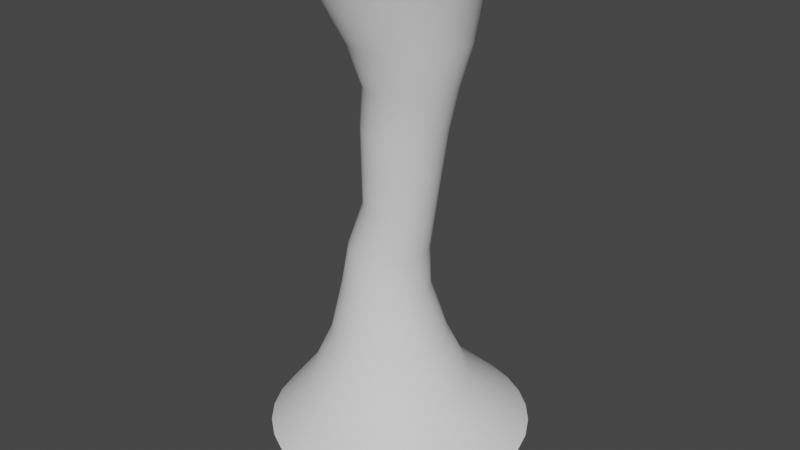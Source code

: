 # Source: tornado.blend  (saved by Blender 2.92.15; exported with 4.5.12 LTS)
import bpy
from mathutils import Matrix  # noqa: F401  (used for matrix-valued properties, if any)

bpy.ops.wm.read_factory_settings(use_empty=True)
scene = bpy.context.scene
scene.name = 'Scene'

# ---- collections
col_collection = bpy.data.collections.new('Collection'); scene.collection.children.link(col_collection)

# ---- world
world_world = bpy.data.worlds.new('World'); scene.world = world_world
world_world.use_nodes = True; world_world.node_tree.nodes.clear()
_N = world_world.node_tree.nodes; _L = world_world.node_tree.links
n0 = _N.new('ShaderNodeOutputWorld'); n0.name = 'World Output'; n0.location = (300, 300)
n1 = _N.new('ShaderNodeBackground'); n1.name = 'Background'; n1.location = (10, 300)
n1.inputs[0].default_value = (0.05088, 0.05088, 0.05088, 1.0)
_L.new(n1.outputs[0], n0.inputs[0])
n0.is_active_output = True
world_world.color = (0.05088, 0.05088, 0.05088)
world_world.use_sun_shadow = False
world_world.sun_shadow_jitter_overblur = 0.0

# ---- meshes
me_cylinder = bpy.data.meshes.new('Cylinder')
me_cylinder.from_pydata([(-0.2, 1.71, -1.089), (-0.2, 1.71, 1.089), (0.1183, 1.677, -1.089), (0.1183, 1.677, 1.089), (0.4244, 1.58, -1.089), (0.4244, 1.58, 1.089), (0.7065, 1.422, -1.089), (0.7065, 1.422, 1.089), (0.9537, 1.209, -1.089), (0.9537, 1.209, 1.089), (1.157, 0.9502, -1.089), (1.157, 0.9502, 1.089), (1.307, 0.6545, -1.089), (1.307, 0.6545, 1.089), (1.4, 0.3337, -1.089), (1.4, 0.3337, 1.089), (1.432, -7.692e-08, -1.089), (1.432, -7.692e-08, 1.089), (1.4, -0.3337, -1.089), (1.4, -0.3337, 1.089), (1.307, -0.6545, -1.089), (1.307, -0.6545, 1.089), (1.157, -0.9502, -1.089), (1.157, -0.9502, 1.089), (0.9537, -1.209, -1.089), (0.9537, -1.209, 1.089), (0.7065, -1.422, -1.089), (0.7065, -1.422, 1.089), (0.4244, -1.58, -1.089), (0.4244, -1.58, 1.089), (0.1183, -1.677, -1.089), (0.1183, -1.677, 1.089), (-0.2, -1.71, -1.089), (-0.2, -1.71, 1.089), (-0.5183, -1.677, -1.089), (-0.5183, -1.677, 1.089), (-0.8244, -1.58, -1.089), (-0.8244, -1.58, 1.089), (-1.106, -1.422, -1.089), (-1.106, -1.422, 1.089), (-1.354, -1.209, -1.089), (-1.354, -1.209, 1.089), (-1.557, -0.9502, -1.089), (-1.557, -0.9502, 1.089), (-1.707, -0.6545, -1.089), (-1.707, -0.6545, 1.089), (-1.8, -0.3337, -1.089), (-1.8, -0.3337, 1.089), (-1.832, 1.445e-06, -1.089), (-1.832, 1.445e-06, 1.089), (-1.8, 0.3337, -1.089), (-1.8, 0.3337, 1.089), (-1.707, 0.6545, -1.089), (-1.707, 0.6545, 1.089), (-1.557, 0.9502, -1.089), (-1.557, 0.9502, 1.089), (-1.354, 1.209, -1.089), (-1.354, 1.209, 1.089), (-1.106, 1.422, -1.089), (-1.106, 1.422, 1.089), (-0.8244, 1.58, -1.089), (-0.8244, 1.58, 1.089), (-0.5183, 1.677, -1.089), (-0.5183, 1.677, 1.089), (-2.215e-07, 2.865, 0.0), (0.559, 2.81, 0.0), (1.097, 2.647, 0.0), (1.592, 2.383, 0.0), (2.026, 2.026, 0.0), (2.383, 1.592, 0.0), (2.647, 1.097, 0.0), (2.81, 0.559, 0.0), (2.865, -3.153e-07, 0.0), (2.81, -0.559, 0.0), (2.647, -1.097, 0.0), (2.383, -1.592, 0.0), (2.026, -2.026, 0.0), (1.592, -2.383, 0.0), (1.097, -2.647, 0.0), (0.559, -2.81, 0.0), (-1.155e-06, -2.865, 0.0), (-0.559, -2.81, 0.0), (-1.097, -2.647, 0.0), (-1.592, -2.383, 0.0), (-2.026, -2.026, 0.0), (-2.383, -1.592, 0.0), (-2.647, -1.097, 0.0), (-2.81, -0.559, 0.0), (-2.865, 2.235e-06, 0.0), (-2.81, 0.559, 0.0), (-2.647, 1.097, 0.0), (-2.383, 1.592, 0.0), (-2.026, 2.026, 0.0), (-1.592, 2.383, 0.0), (-1.097, 2.647, 0.0), (-0.559, 2.81, 0.0), (-0.1, 2.357, 0.5445), (0.352, 2.312, 0.5445), (0.7866, 2.178, 0.5445), (1.187, 1.96, 0.5445), (1.538, 1.667, 0.5445), (1.826, 1.31, 0.5445), (2.04, 0.9021, 0.5445), (2.172, 0.4599, 0.5445), (2.217, -2.118e-07, 0.5445), (2.172, -0.4599, 0.5445), (2.04, -0.9021, 0.5445), (1.826, -1.31, 0.5445), (1.538, -1.667, 0.5445), (1.187, -1.96, 0.5445), (0.7866, -2.178, 0.5445), (0.352, -2.312, 0.5445), (-0.1, -2.357, 0.5445), (-0.552, -2.312, 0.5445), (-0.9866, -2.178, 0.5445), (-1.387, -1.96, 0.5445), (-1.738, -1.667, 0.5445), (-2.026, -1.31, 0.5445), (-2.24, -0.9021, 0.5445), (-2.372, -0.4599, 0.5445), (-2.417, 1.886e-06, 0.5445), (-2.372, 0.4599, 0.5445), (-2.24, 0.9021, 0.5445), (-2.026, 1.31, 0.5445), (-1.738, 1.667, 0.5445), (-1.387, 1.96, 0.5445), (-0.9866, 2.178, 0.5445), (-0.552, 2.312, 0.5445), (0.4098, 2.608, -0.5445), (0.9, 2.456, -0.5445), (1.352, 2.211, -0.5445), (1.748, 1.88, -0.5445), (2.073, 1.477, -0.5445), (2.314, 1.017, -0.5445), (2.463, 0.5187, -0.5445), (2.513, -2.653e-07, -0.5445), (2.463, -0.5187, -0.5445), (2.314, -1.017, -0.5445), (2.073, -1.477, -0.5445), (1.748, -1.88, -0.5445), (1.352, -2.211, -0.5445), (0.9, -2.456, -0.5445), (0.4098, -2.608, -0.5445), (-0.1, -2.659, -0.5445), (-0.6098, -2.608, -0.5445), (-1.1, -2.456, -0.5445), (-1.552, -2.211, -0.5445), (-1.948, -1.88, -0.5445), (-2.273, -1.477, -0.5445), (-2.514, -1.017, -0.5445), (-2.663, -0.5187, -0.5445), (-2.713, 2.101e-06, -0.5445), (-2.663, 0.5187, -0.5445), (-2.514, 1.017, -0.5445), (-2.273, 1.477, -0.5445), (-1.948, 1.88, -0.5445), (-1.552, 2.211, -0.5445), (-1.1, 2.456, -0.5445), (-0.6098, 2.608, -0.5445), (-0.1, 2.659, -0.5445)], [], [(96, 1, 3, 97), (97, 3, 5, 98), (98, 5, 7, 99), (99, 7, 9, 100), (100, 9, 11, 101), (101, 11, 13, 102), (102, 13, 15, 103), (103, 15, 17, 104), (104, 17, 19, 105), (105, 19, 21, 106), (106, 21, 23, 107), (107, 23, 25, 108), (108, 25, 27, 109), (109, 27, 29, 110), (110, 29, 31, 111), (111, 31, 33, 112), (112, 33, 35, 113), (113, 35, 37, 114), (114, 37, 39, 115), (115, 39, 41, 116), (116, 41, 43, 117), (117, 43, 45, 118), (118, 45, 47, 119), (119, 47, 49, 120), (120, 49, 51, 121), (121, 51, 53, 122), (122, 53, 55, 123), (123, 55, 57, 124), (124, 57, 59, 125), (125, 59, 61, 126), (126, 61, 63, 127), (127, 63, 1, 96), (158, 95, 64, 159), (157, 94, 95, 158), (156, 93, 94, 157), (155, 92, 93, 156), (154, 91, 92, 155), (153, 90, 91, 154), (152, 89, 90, 153), (151, 88, 89, 152), (150, 87, 88, 151), (149, 86, 87, 150), (148, 85, 86, 149), (147, 84, 85, 148), (146, 83, 84, 147), (145, 82, 83, 146), (144, 81, 82, 145), (143, 80, 81, 144), (142, 79, 80, 143), (141, 78, 79, 142), (140, 77, 78, 141), (139, 76, 77, 140), (138, 75, 76, 139), (137, 74, 75, 138), (136, 73, 74, 137), (135, 72, 73, 136), (134, 71, 72, 135), (133, 70, 71, 134), (132, 69, 70, 133), (131, 68, 69, 132), (130, 67, 68, 131), (129, 66, 67, 130), (128, 65, 66, 129), (159, 64, 65, 128), (95, 127, 96, 64), (94, 126, 127, 95), (93, 125, 126, 94), (92, 124, 125, 93), (91, 123, 124, 92), (90, 122, 123, 91), (89, 121, 122, 90), (88, 120, 121, 89), (87, 119, 120, 88), (86, 118, 119, 87), (85, 117, 118, 86), (84, 116, 117, 85), (83, 115, 116, 84), (82, 114, 115, 83), (81, 113, 114, 82), (80, 112, 113, 81), (79, 111, 112, 80), (78, 110, 111, 79), (77, 109, 110, 78), (76, 108, 109, 77), (75, 107, 108, 76), (74, 106, 107, 75), (73, 105, 106, 74), (72, 104, 105, 73), (71, 103, 104, 72), (70, 102, 103, 71), (69, 101, 102, 70), (68, 100, 101, 69), (67, 99, 100, 68), (66, 98, 99, 67), (65, 97, 98, 66), (64, 96, 97, 65), (0, 159, 128, 2), (2, 128, 129, 4), (4, 129, 130, 6), (6, 130, 131, 8), (8, 131, 132, 10), (10, 132, 133, 12), (12, 133, 134, 14), (14, 134, 135, 16), (16, 135, 136, 18), (18, 136, 137, 20), (20, 137, 138, 22), (22, 138, 139, 24), (24, 139, 140, 26), (26, 140, 141, 28), (28, 141, 142, 30), (30, 142, 143, 32), (32, 143, 144, 34), (34, 144, 145, 36), (36, 145, 146, 38), (38, 146, 147, 40), (40, 147, 148, 42), (42, 148, 149, 44), (44, 149, 150, 46), (46, 150, 151, 48), (48, 151, 152, 50), (50, 152, 153, 52), (52, 153, 154, 54), (54, 154, 155, 56), (56, 155, 156, 58), (58, 156, 157, 60), (60, 157, 158, 62), (62, 158, 159, 0)])
me_cylinder.polygons.foreach_set('use_smooth', [True] * 128)
_uv = me_cylinder.uv_layers.new(name='UVMap')
_uv.uv.foreach_set('vector', [1.0, 0.75, 1.0, 1.0, 0.9688, 1.0, 0.9688, 0.75, 0.9688, 0.75, 0.9688, 1.0, 0.9375, 1.0, 0.9375, 0.75, 0.9375, 0.75, 0.9375, 1.0, 0.9062, 1.0, 0.9062, 0.75, 0.9062, 0.75, 0.9062, 1.0, 0.875, 1.0, 0.875, 0.75, 0.875, 0.75, 0.875, 1.0, 0.8438, 1.0, 0.8438, 0.75, 0.8438, 0.75, 0.8438, 1.0, 0.8125, 1.0, 0.8125, 0.75, 0.8125, 0.75, 0.8125, 1.0, 0.7812, 1.0, 0.7812, 0.75, 0.7812, 0.75, 0.7812, 1.0, 0.75, 1.0, 0.75, 0.75, 0.75, 0.75, 0.75, 1.0, 0.7188, 1.0, 0.7188, 0.75, 0.7188, 0.75, 0.7188, 1.0, 0.6875, 1.0, 0.6875, 0.75, 0.6875, 0.75, 0.6875, 1.0, 0.6562, 1.0, 0.6562, 0.75, 0.6562, 0.75, 0.6562, 1.0, 0.625, 1.0, 0.625, 0.75, 0.625, 0.75, 0.625, 1.0, 0.5938, 1.0, 0.5938, 0.75, 0.5938, 0.75, 0.5938, 1.0, 0.5625, 1.0, 0.5625, 0.75, 0.5625, 0.75, 0.5625, 1.0, 0.5312, 1.0, 0.5312, 0.75, 0.5312, 0.75, 0.5312, 1.0, 0.5, 1.0, 0.5, 0.75, 0.5, 0.75, 0.5, 1.0, 0.4688, 1.0, 0.4688, 0.75, 0.4688, 0.75, 0.4688, 1.0, 0.4375, 1.0, 0.4375, 0.75, 0.4375, 0.75, 0.4375, 1.0, 0.4062, 1.0, 0.4062, 0.75, 0.4062, 0.75, 0.4062, 1.0, 0.375, 1.0, 0.375, 0.75, 0.375, 0.75, 0.375, 1.0, 0.3438, 1.0, 0.3438, 0.75, 0.3438, 0.75, 0.3438, 1.0, 0.3125, 1.0, 0.3125, 0.75, 0.3125, 0.75, 0.3125, 1.0, 0.2812, 1.0, 0.2812, 0.75, 0.2812, 0.75, 0.2812, 1.0, 0.25, 1.0, 0.25, 0.75, 0.25, 0.75, 0.25, 1.0, 0.2188, 1.0, 0.2188, 0.75, 0.2188, 0.75, 0.2188, 1.0, 0.1875, 1.0, 0.1875, 0.75, 0.1875, 0.75, 0.1875, 1.0, 0.1562, 1.0, 0.1562, 0.75, 0.1562, 0.75, 0.1562, 1.0, 0.125, 1.0, 0.125, 0.75, 0.125, 0.75, 0.125, 1.0, 0.09375, 1.0, 0.09375, 0.75, 0.09375, 0.75, 0.09375, 1.0, 0.0625, 1.0, 0.0625, 0.75, 0.0625, 0.75, 0.0625, 1.0, 0.03125, 1.0, 0.03125, 0.75, 0.03125, 0.75, 0.03125, 1.0, 0.0, 1.0, 0.0, 0.75, 0.03125, 0.25, 0.03125, 0.5, 0.0, 0.5, 0.0, 0.25, 0.0625, 0.25, 0.0625, 0.5, 0.03125, 0.5, 0.03125, 0.25, 0.09375, 0.25, 0.09375, 0.5, 0.0625, 0.5, 0.0625, 0.25, 0.125, 0.25, 0.125, 0.5, 0.09375, 0.5, 0.09375, 0.25, 0.1562, 0.25, 0.1562, 0.5, 0.125, 0.5, 0.125, 0.25, 0.1875, 0.25, 0.1875, 0.5, 0.1562, 0.5, 0.1562, 0.25, 0.2188, 0.25, 0.2188, 0.5, 0.1875, 0.5, 0.1875, 0.25, 0.25, 0.25, 0.25, 0.5, 0.2188, 0.5, 0.2188, 0.25, 0.2812, 0.25, 0.2812, 0.5, 0.25, 0.5, 0.25, 0.25, 0.3125, 0.25, 0.3125, 0.5, 0.2812, 0.5, 0.2812, 0.25, 0.3438, 0.25, 0.3438, 0.5, 0.3125, 0.5, 0.3125, 0.25, 0.375, 0.25, 0.375, 0.5, 0.3438, 0.5, 0.3438, 0.25, 0.4062, 0.25, 0.4062, 0.5, 0.375, 0.5, 0.375, 0.25, 0.4375, 0.25, 0.4375, 0.5, 0.4062, 0.5, 0.4062, 0.25, 0.4688, 0.25, 0.4688, 0.5, 0.4375, 0.5, 0.4375, 0.25, 0.5, 0.25, 0.5, 0.5, 0.4688, 0.5, 0.4688, 0.25, 0.5312, 0.25, 0.5312, 0.5, 0.5, 0.5, 0.5, 0.25, 0.5625, 0.25, 0.5625, 0.5, 0.5312, 0.5, 0.5312, 0.25, 0.5938, 0.25, 0.5938, 0.5, 0.5625, 0.5, 0.5625, 0.25, 0.625, 0.25, 0.625, 0.5, 0.5938, 0.5, 0.5938, 0.25, 0.6562, 0.25, 0.6562, 0.5, 0.625, 0.5, 0.625, 0.25, 0.6875, 0.25, 0.6875, 0.5, 0.6562, 0.5, 0.6562, 0.25, 0.7188, 0.25, 0.7188, 0.5, 0.6875, 0.5, 0.6875, 0.25, 0.75, 0.25, 0.75, 0.5, 0.7188, 0.5, 0.7188, 0.25, 0.7812, 0.25, 0.7812, 0.5, 0.75, 0.5, 0.75, 0.25, 0.8125, 0.25, 0.8125, 0.5, 0.7812, 0.5, 0.7812, 0.25, 0.8438, 0.25, 0.8438, 0.5, 0.8125, 0.5, 0.8125, 0.25, 0.875, 0.25, 0.875, 0.5, 0.8438, 0.5, 0.8438, 0.25, 0.9062, 0.25, 0.9062, 0.5, 0.875, 0.5, 0.875, 0.25, 0.9375, 0.25, 0.9375, 0.5, 0.9062, 0.5, 0.9062, 0.25, 0.9688, 0.25, 0.9688, 0.5, 0.9375, 0.5, 0.9375, 0.25, 1.0, 0.25, 1.0, 0.5, 0.9688, 0.5, 0.9688, 0.25, 0.03125, 0.5, 0.03125, 0.75, 0.0, 0.75, 0.0, 0.5, 0.0625, 0.5, 0.0625, 0.75, 0.03125, 0.75, 0.03125, 0.5, 0.09375, 0.5, 0.09375, 0.75, 0.0625, 0.75, 0.0625, 0.5, 0.125, 0.5, 0.125, 0.75, 0.09375, 0.75, 0.09375, 0.5, 0.1562, 0.5, 0.1562, 0.75, 0.125, 0.75, 0.125, 0.5, 0.1875, 0.5, 0.1875, 0.75, 0.1562, 0.75, 0.1562, 0.5, 0.2188, 0.5, 0.2188, 0.75, 0.1875, 0.75, 0.1875, 0.5, 0.25, 0.5, 0.25, 0.75, 0.2188, 0.75, 0.2188, 0.5, 0.2812, 0.5, 0.2812, 0.75, 0.25, 0.75, 0.25, 0.5, 0.3125, 0.5, 0.3125, 0.75, 0.2812, 0.75, 0.2812, 0.5, 0.3438, 0.5, 0.3438, 0.75, 0.3125, 0.75, 0.3125, 0.5, 0.375, 0.5, 0.375, 0.75, 0.3438, 0.75, 0.3438, 0.5, 0.4062, 0.5, 0.4062, 0.75, 0.375, 0.75, 0.375, 0.5, 0.4375, 0.5, 0.4375, 0.75, 0.4062, 0.75, 0.4062, 0.5, 0.4688, 0.5, 0.4688, 0.75, 0.4375, 0.75, 0.4375, 0.5, 0.5, 0.5, 0.5, 0.75, 0.4688, 0.75, 0.4688, 0.5, 0.5312, 0.5, 0.5312, 0.75, 0.5, 0.75, 0.5, 0.5, 0.5625, 0.5, 0.5625, 0.75, 0.5312, 0.75, 0.5312, 0.5, 0.5938, 0.5, 0.5938, 0.75, 0.5625, 0.75, 0.5625, 0.5, 0.625, 0.5, 0.625, 0.75, 0.5938, 0.75, 0.5938, 0.5, 0.6562, 0.5, 0.6562, 0.75, 0.625, 0.75, 0.625, 0.5, 0.6875, 0.5, 0.6875, 0.75, 0.6562, 0.75, 0.6562, 0.5, 0.7188, 0.5, 0.7188, 0.75, 0.6875, 0.75, 0.6875, 0.5, 0.75, 0.5, 0.75, 0.75, 0.7188, 0.75, 0.7188, 0.5, 0.7812, 0.5, 0.7812, 0.75, 0.75, 0.75, 0.75, 0.5, 0.8125, 0.5, 0.8125, 0.75, 0.7812, 0.75, 0.7812, 0.5, 0.8438, 0.5, 0.8438, 0.75, 0.8125, 0.75, 0.8125, 0.5, 0.875, 0.5, 0.875, 0.75, 0.8438, 0.75, 0.8438, 0.5, 0.9062, 0.5, 0.9062, 0.75, 0.875, 0.75, 0.875, 0.5, 0.9375, 0.5, 0.9375, 0.75, 0.9062, 0.75, 0.9062, 0.5, 0.9688, 0.5, 0.9688, 0.75, 0.9375, 0.75, 0.9375, 0.5, 1.0, 0.5, 1.0, 0.75, 0.9688, 0.75, 0.9688, 0.5, 1.0, 0.0, 1.0, 0.25, 0.9688, 0.25, 0.9688, 0.0, 0.9688, 0.0, 0.9688, 0.25, 0.9375, 0.25, 0.9375, 0.0, 0.9375, 0.0, 0.9375, 0.25, 0.9062, 0.25, 0.9062, 0.0, 0.9062, 0.0, 0.9062, 0.25, 0.875, 0.25, 0.875, 0.0, 0.875, 0.0, 0.875, 0.25, 0.8438, 0.25, 0.8438, 0.0, 0.8438, 0.0, 0.8438, 0.25, 0.8125, 0.25, 0.8125, 0.0, 0.8125, 0.0, 0.8125, 0.25, 0.7812, 0.25, 0.7812, 0.0, 0.7812, 0.0, 0.7812, 0.25, 0.75, 0.25, 0.75, 0.0, 0.75, 0.0, 0.75, 0.25, 0.7188, 0.25, 0.7188, 0.0, 0.7188, 0.0, 0.7188, 0.25, 0.6875, 0.25, 0.6875, 0.0, 0.6875, 0.0, 0.6875, 0.25, 0.6562, 0.25, 0.6562, 0.0, 0.6562, 0.0, 0.6562, 0.25, 0.625, 0.25, 0.625, 0.0, 0.625, 0.0, 0.625, 0.25, 0.5938, 0.25, 0.5938, 0.0, 0.5938, 0.0, 0.5938, 0.25, 0.5625, 0.25, 0.5625, 0.0, 0.5625, 0.0, 0.5625, 0.25, 0.5312, 0.25, 0.5312, 0.0, 0.5312, 0.0, 0.5312, 0.25, 0.5, 0.25, 0.5, 0.0, 0.5, 0.0, 0.5, 0.25, 0.4688, 0.25, 0.4688, 0.0, 0.4688, 0.0, 0.4688, 0.25, 0.4375, 0.25, 0.4375, 0.0, 0.4375, 0.0, 0.4375, 0.25, 0.4062, 0.25, 0.4062, 0.0, 0.4062, 0.0, 0.4062, 0.25, 0.375, 0.25, 0.375, 0.0, 0.375, 0.0, 0.375, 0.25, 0.3438, 0.25, 0.3438, 0.0, 0.3438, 0.0, 0.3438, 0.25, 0.3125, 0.25, 0.3125, 0.0, 0.3125, 0.0, 0.3125, 0.25, 0.2812, 0.25, 0.2812, 0.0, 0.2812, 0.0, 0.2812, 0.25, 0.25, 0.25, 0.25, 0.0, 0.25, 0.0, 0.25, 0.25, 0.2188, 0.25, 0.2188, 0.0, 0.2188, 0.0, 0.2188, 0.25, 0.1875, 0.25, 0.1875, 0.0, 0.1875, 0.0, 0.1875, 0.25, 0.1562, 0.25, 0.1562, 0.0, 0.1562, 0.0, 0.1562, 0.25, 0.125, 0.25, 0.125, 0.0, 0.125, 0.0, 0.125, 0.25, 0.09375, 0.25, 0.09375, 0.0, 0.09375, 0.0, 0.09375, 0.25, 0.0625, 0.25, 0.0625, 0.0, 0.0625, 0.0, 0.0625, 0.25, 0.03125, 0.25, 0.03125, 0.0, 0.03125, 0.0, 0.03125, 0.25, 0.0, 0.25, 0.0, 0.0])
me_cylinder.use_remesh_fix_poles = True
me_cylinder.use_remesh_preserve_attributes = False
me_cylinder.use_mirror_vertex_groups = False
me_cylinder.update()
me_tornadoring02 = bpy.data.meshes.new('TornadoRing02')
me_tornadoring02.from_pydata([(-2.388e-07, 3.011, 0.0), (-1.154e-07, 1.971, 11.0), (0.5874, 2.953, 0.0), (0.3846, 1.934, 11.0), (1.152, 2.782, 0.0), (0.7545, 1.821, 11.0), (1.673, 2.503, 0.0), (1.095, 1.639, 11.0), (2.129, 2.129, 0.0), (1.394, 1.394, 11.0), (2.503, 1.673, 0.0), (1.639, 1.095, 11.0), (2.782, 1.152, 0.0), (1.821, 0.7545, 11.0), (2.953, 0.5874, 0.0), (1.934, 0.3846, 11.0), (3.011, -3.457e-07, 0.0), (1.971, -1.28e-07, 11.0), (2.953, -0.5874, 0.0), (1.934, -0.3846, 11.0), (2.782, -1.152, 0.0), (1.821, -0.7545, 11.0), (2.503, -1.673, 0.0), (1.639, -1.095, 11.0), (2.129, -2.129, 0.0), (1.394, -1.394, 11.0), (1.673, -2.503, 0.0), (1.095, -1.639, 11.0), (1.152, -2.782, 0.0), (0.7545, -1.821, 11.0), (0.5874, -2.953, 0.0), (0.3846, -1.934, 11.0), (-1.22e-06, -3.011, 0.0), (-7.577e-07, -1.971, 11.0), (-0.5874, -2.953, 0.0), (-0.3846, -1.934, 11.0), (-1.152, -2.782, 0.0), (-0.7545, -1.821, 11.0), (-1.673, -2.503, 0.0), (-1.095, -1.639, 11.0), (-2.129, -2.129, 0.0), (-1.394, -1.394, 11.0), (-2.503, -1.673, 0.0), (-1.639, -1.095, 11.0), (-2.782, -1.152, 0.0), (-1.821, -0.7545, 11.0), (-2.953, -0.5874, 0.0), (-1.934, -0.3846, 11.0), (-3.011, 2.334e-06, 0.0), (-1.971, 1.627e-06, 11.0), (-2.953, 0.5874, 0.0), (-1.934, 0.3846, 11.0), (-2.782, 1.152, 0.0), (-1.821, 0.7545, 11.0), (-2.503, 1.673, 0.0), (-1.639, 1.095, 11.0), (-2.129, 2.129, 0.0), (-1.394, 1.394, 11.0), (-1.673, 2.503, 0.0), (-1.095, 1.639, 11.0), (-1.152, 2.782, 0.0), (-0.7545, 1.821, 11.0), (-0.5874, 2.953, 0.0), (-0.3846, 1.934, 11.0), (-0.397, 1.0, 3.413), (2.42e-08, 0.7962, 5.5), (0.2902, 1.0, 8.25), (0.4853, 0.9808, 8.25), (0.1553, 0.7809, 5.5), (-0.2019, 0.9808, 3.413), (0.6729, 0.9239, 8.25), (0.3047, 0.7356, 5.5), (-0.01432, 0.9239, 3.413), (0.8458, 0.8315, 8.25), (0.4423, 0.662, 5.5), (0.1586, 0.8315, 3.413), (0.9973, 0.7071, 8.25), (0.563, 0.563, 5.5), (0.3101, 0.7071, 3.413), (1.122, 0.5556, 8.25), (0.662, 0.4423, 5.5), (0.4345, 0.5556, 3.413), (1.214, 0.3827, 8.25), (0.7356, 0.3047, 5.5), (0.5269, 0.3827, 3.413), (1.271, 0.1951, 8.25), (0.7809, 0.1553, 5.5), (0.5838, 0.1951, 3.413), (1.29, 7.55e-08, 8.25), (0.7962, 1.182e-07, 5.5), (0.603, 7.55e-08, 3.413), (1.271, -0.1951, 8.25), (0.7809, -0.1553, 5.5), (0.5838, -0.1951, 3.413), (1.214, -0.3827, 8.25), (0.7356, -0.3047, 5.5), (0.5269, -0.3827, 3.413), (1.122, -0.5556, 8.25), (0.662, -0.4423, 5.5), (0.4345, -0.5556, 3.413), (0.9973, -0.7071, 8.25), (0.563, -0.563, 5.5), (0.3101, -0.7071, 3.413), (0.8458, -0.8315, 8.25), (0.4423, -0.662, 5.5), (0.1586, -0.8315, 3.413), (0.6729, -0.9239, 8.25), (0.3047, -0.7356, 5.5), (-0.01432, -0.9239, 3.413), (0.4853, -0.9808, 8.25), (0.1553, -0.7809, 5.5), (-0.2019, -0.9808, 3.413), (0.2902, -1.0, 8.25), (-2.352e-07, -0.7962, 5.5), (-0.397, -1.0, 3.413), (0.09515, -0.9808, 8.25), (-0.1553, -0.7809, 5.5), (-0.5921, -0.9808, 3.413), (-0.09245, -0.9239, 8.25), (-0.3047, -0.7356, 5.5), (-0.7797, -0.9239, 3.413), (-0.2653, -0.8315, 8.25), (-0.4423, -0.662, 5.5), (-0.9526, -0.8315, 3.413), (-0.4169, -0.7071, 8.25), (-0.563, -0.563, 5.5), (-1.104, -0.7071, 3.413), (-0.5412, -0.5556, 8.25), (-0.662, -0.4423, 5.5), (-1.228, -0.5556, 3.413), (-0.6336, -0.3827, 8.25), (-0.7356, -0.3047, 5.5), (-1.321, -0.3827, 3.413), (-0.6905, -0.1951, 8.25), (-0.7809, -0.1553, 5.5), (-1.378, -0.1951, 3.413), (-0.7098, 9.656e-07, 8.25), (-0.7962, 8.269e-07, 5.5), (-1.397, 9.656e-07, 3.413), (-0.6905, 0.1951, 8.25), (-0.7809, 0.1553, 5.5), (-1.378, 0.1951, 3.413), (-0.6336, 0.3827, 8.25), (-0.7356, 0.3047, 5.5), (-1.321, 0.3827, 3.413), (-0.5412, 0.5556, 8.25), (-0.662, 0.4423, 5.5), (-1.228, 0.5556, 3.413), (-0.4169, 0.7071, 8.25), (-0.563, 0.563, 5.5), (-1.104, 0.7071, 3.413), (-0.2653, 0.8315, 8.25), (-0.4423, 0.662, 5.5), (-0.9526, 0.8315, 3.413), (-0.09244, 0.9239, 8.25), (-0.3047, 0.7356, 5.5), (-0.7797, 0.9239, 3.413), (0.09515, 0.9808, 8.25), (-0.1553, 0.7809, 5.5), (-0.5921, 0.9808, 3.413), (0.06303, 1.776, 1.188), (0.4027, 1.673, 1.188), (0.7158, 1.506, 1.188), (0.9902, 1.28, 1.188), (1.215, 1.006, 1.188), (1.383, 0.693, 1.188), (1.486, 0.3533, 1.188), (1.521, -8.196e-08, 1.188), (1.486, -0.3533, 1.188), (1.383, -0.693, 1.188), (1.215, -1.006, 1.188), (0.9902, -1.28, 1.188), (0.7158, -1.506, 1.188), (0.4027, -1.673, 1.188), (0.06303, -1.776, 1.188), (-0.2902, -1.811, 1.188), (-0.6435, -1.776, 1.188), (-0.9832, -1.673, 1.188), (-1.296, -1.506, 1.188), (-1.571, -1.28, 1.188), (-1.796, -1.006, 1.188), (-1.963, -0.693, 1.188), (-2.066, -0.3533, 1.188), (-2.101, 1.53e-06, 1.188), (-2.066, 0.3533, 1.188), (-1.963, 0.693, 1.188), (-1.796, 1.006, 1.188), (-1.571, 1.28, 1.188), (-1.296, 1.506, 1.188), (-0.9832, 1.673, 1.188), (-0.6435, 1.776, 1.188), (-0.2902, 1.811, 1.188), (-0.311, 1.33, 2.213), (-0.05144, 1.305, 2.213), (0.1981, 1.229, 2.213), (0.4281, 1.106, 2.213), (0.6297, 0.9407, 2.213), (0.7951, 0.7391, 2.213), (0.9181, 0.5091, 2.213), (0.9938, 0.2595, 2.213), (1.019, 1.923e-08, 2.213), (0.9938, -0.2595, 2.213), (0.9181, -0.5091, 2.213), (0.7951, -0.7391, 2.213), (0.6297, -0.9407, 2.213), (0.4281, -1.106, 2.213), (0.1981, -1.229, 2.213), (-0.05144, -1.305, 2.213), (-0.311, -1.33, 2.213), (-0.5705, -1.305, 2.213), (-0.82, -1.229, 2.213), (-1.05, -1.106, 2.213), (-1.252, -0.9407, 2.213), (-1.417, -0.7391, 2.213), (-1.54, -0.5091, 2.213), (-1.616, -0.2595, 2.213), (-1.641, 1.203e-06, 2.213), (-1.616, 0.2595, 2.213), (-1.54, 0.5091, 2.213), (-1.417, 0.7391, 2.213), (-1.252, 0.9407, 2.213), (-1.05, 1.106, 2.213), (-0.82, 1.229, 2.213), (-0.5705, 1.305, 2.213), (-8.111e-08, 1.683, 10.18), (0.3283, 1.651, 10.18), (0.6441, 1.555, 10.18), (0.935, 1.399, 10.18), (1.19, 1.19, 10.18), (1.399, 0.935, 10.18), (1.555, 0.6441, 10.18), (1.651, 0.3283, 10.18), (1.683, -6.759e-08, 10.18), (1.651, -0.3283, 10.18), (1.555, -0.6441, 10.18), (1.399, -0.935, 10.18), (1.19, -1.19, 10.18), (0.935, -1.399, 10.18), (0.6441, -1.555, 10.18), (0.3283, -1.651, 10.18), (-6.295e-07, -1.683, 10.18), (-0.3283, -1.651, 10.18), (-0.6441, -1.555, 10.18), (-0.935, -1.399, 10.18), (-1.19, -1.19, 10.18), (-1.399, -0.935, 10.18), (-1.555, -0.6441, 10.18), (-1.651, -0.3283, 10.18), (-1.683, 1.43e-06, 10.18), (-1.651, 0.3283, 10.18), (-1.555, 0.6441, 10.18), (-1.399, 0.935, 10.18), (-1.19, 1.19, 10.18), (-0.935, 1.399, 10.18), (-0.6441, 1.555, 10.18), (-0.3283, 1.651, 10.18), (0.494, 1.285, 9.191), (0.7397, 1.21, 9.191), (0.9662, 1.089, 9.191), (1.165, 0.9263, 9.191), (1.328, 0.7278, 9.191), (1.449, 0.5013, 9.191), (1.523, 0.2556, 9.191), (1.548, 1.07e-08, 9.191), (1.523, -0.2556, 9.191), (1.449, -0.5013, 9.191), (1.328, -0.7278, 9.191), (1.165, -0.9263, 9.191), (0.9662, -1.089, 9.191), (0.7397, -1.21, 9.191), (0.494, -1.285, 9.191), (0.2384, -1.31, 9.191), (-0.01717, -1.285, 9.191), (-0.2629, -1.21, 9.191), (-0.4894, -1.089, 9.191), (-0.6879, -0.9263, 9.191), (-0.8509, -0.7278, 9.191), (-0.9719, -0.5013, 9.191), (-1.046, -0.2556, 9.191), (-1.072, 1.177e-06, 9.191), (-1.046, 0.2556, 9.191), (-0.9719, 0.5013, 9.191), (-0.8509, 0.7278, 9.191), (-0.6879, 0.9263, 9.191), (-0.4894, 1.089, 9.191), (-0.2629, 1.21, 9.191), (-0.01717, 1.285, 9.191), (0.2384, 1.31, 9.191), (0.1348, 0.9288, 7.289), (0.316, 0.911, 7.289), (0.4902, 0.8581, 7.289), (0.6508, 0.7723, 7.289), (0.7915, 0.6568, 7.289), (0.907, 0.516, 7.289), (0.9929, 0.3554, 7.289), (1.046, 0.1812, 7.289), (1.064, 9.041e-08, 7.289), (1.046, -0.1812, 7.289), (0.9929, -0.3554, 7.289), (0.907, -0.516, 7.289), (0.7915, -0.6568, 7.289), (0.6508, -0.7723, 7.289), (0.4902, -0.8581, 7.289), (0.316, -0.911, 7.289), (0.1348, -0.9288, 7.289), (-0.04645, -0.911, 7.289), (-0.2207, -0.8581, 7.289), (-0.3813, -0.7723, 7.289), (-0.522, -0.6568, 7.289), (-0.6375, -0.516, 7.289), (-0.7234, -0.3554, 7.289), (-0.7762, -0.1812, 7.289), (-0.7941, 9.171e-07, 7.289), (-0.7762, 0.1812, 7.289), (-0.7234, 0.3554, 7.289), (-0.6375, 0.516, 7.289), (-0.522, 0.6568, 7.289), (-0.3813, 0.7723, 7.289), (-0.2207, 0.8581, 7.289), (-0.04645, 0.911, 7.289), (0.218, 0.8354, 6.25), (0.3778, 0.787, 6.25), (0.5251, 0.7082, 6.25), (0.6541, 0.6023, 6.25), (0.7601, 0.4732, 6.25), (0.8388, 0.326, 6.25), (0.8873, 0.1662, 6.25), (0.9036, 1.065e-07, 6.25), (0.8873, -0.1662, 6.25), (0.8388, -0.326, 6.25), (0.7601, -0.4732, 6.25), (0.6541, -0.6023, 6.25), (0.5251, -0.7082, 6.25), (0.3778, -0.787, 6.25), (0.218, -0.8354, 6.25), (0.05183, -0.8518, 6.25), (-0.1144, -0.8354, 6.25), (-0.2741, -0.787, 6.25), (-0.4214, -0.7082, 6.25), (-0.5505, -0.6023, 6.25), (-0.6564, -0.4732, 6.25), (-0.7351, -0.326, 6.25), (-0.7836, -0.1662, 6.25), (-0.8, 8.647e-07, 6.25), (-0.7836, 0.1662, 6.25), (-0.7351, 0.326, 6.25), (-0.6564, 0.4732, 6.25), (-0.5505, 0.6023, 6.25), (-0.4214, 0.7082, 6.25), (-0.2741, 0.787, 6.25), (-0.1143, 0.8354, 6.25), (0.05183, 0.8518, 6.25), (-0.311, 0.9042, 4.394), (-0.1346, 0.8868, 4.394), (0.03506, 0.8354, 4.394), (0.1914, 0.7518, 4.394), (0.3284, 0.6394, 4.394), (0.4409, 0.5024, 4.394), (0.5244, 0.346, 4.394), (0.5759, 0.1764, 4.394), (0.5932, 9.556e-08, 4.394), (0.5759, -0.1764, 4.394), (0.5244, -0.346, 4.394), (0.4409, -0.5024, 4.394), (0.3284, -0.6394, 4.394), (0.1914, -0.7518, 4.394), (0.03506, -0.8354, 4.394), (-0.1346, -0.8868, 4.394), (-0.311, -0.9042, 4.394), (-0.4874, -0.8868, 4.394), (-0.657, -0.8354, 4.394), (-0.8133, -0.7518, 4.394), (-0.9503, -0.6394, 4.394), (-1.063, -0.5024, 4.394), (-1.146, -0.346, 4.394), (-1.198, -0.1764, 4.394), (-1.215, 9.004e-07, 4.394), (-1.198, 0.1764, 4.394), (-1.146, 0.346, 4.394), (-1.063, 0.5024, 4.394), (-0.9503, 0.6394, 4.394), (-0.8133, 0.7518, 4.394), (-0.657, 0.8354, 4.394), (-0.4874, 0.8868, 4.394)], [], [(224, 1, 3, 225), (225, 3, 5, 226), (226, 5, 7, 227), (227, 7, 9, 228), (228, 9, 11, 229), (229, 11, 13, 230), (230, 13, 15, 231), (231, 15, 17, 232), (232, 17, 19, 233), (233, 19, 21, 234), (234, 21, 23, 235), (235, 23, 25, 236), (236, 25, 27, 237), (237, 27, 29, 238), (238, 29, 31, 239), (239, 31, 33, 240), (240, 33, 35, 241), (241, 35, 37, 242), (242, 37, 39, 243), (243, 39, 41, 244), (244, 41, 43, 245), (245, 43, 45, 246), (246, 45, 47, 247), (247, 47, 49, 248), (248, 49, 51, 249), (249, 51, 53, 250), (250, 53, 55, 251), (251, 55, 57, 252), (252, 57, 59, 253), (253, 59, 61, 254), (254, 61, 63, 255), (255, 63, 1, 224), (223, 159, 64, 192), (383, 158, 65, 352), (319, 157, 66, 288), (222, 156, 159, 223), (382, 155, 158, 383), (318, 154, 157, 319), (221, 153, 156, 222), (381, 152, 155, 382), (317, 151, 154, 318), (220, 150, 153, 221), (380, 149, 152, 381), (316, 148, 151, 317), (219, 147, 150, 220), (379, 146, 149, 380), (315, 145, 148, 316), (218, 144, 147, 219), (378, 143, 146, 379), (314, 142, 145, 315), (217, 141, 144, 218), (377, 140, 143, 378), (313, 139, 142, 314), (216, 138, 141, 217), (376, 137, 140, 377), (312, 136, 139, 313), (215, 135, 138, 216), (375, 134, 137, 376), (311, 133, 136, 312), (214, 132, 135, 215), (374, 131, 134, 375), (310, 130, 133, 311), (213, 129, 132, 214), (373, 128, 131, 374), (309, 127, 130, 310), (212, 126, 129, 213), (372, 125, 128, 373), (308, 124, 127, 309), (211, 123, 126, 212), (371, 122, 125, 372), (307, 121, 124, 308), (210, 120, 123, 211), (370, 119, 122, 371), (306, 118, 121, 307), (209, 117, 120, 210), (369, 116, 119, 370), (305, 115, 118, 306), (208, 114, 117, 209), (368, 113, 116, 369), (304, 112, 115, 305), (207, 111, 114, 208), (367, 110, 113, 368), (303, 109, 112, 304), (206, 108, 111, 207), (366, 107, 110, 367), (302, 106, 109, 303), (205, 105, 108, 206), (365, 104, 107, 366), (301, 103, 106, 302), (204, 102, 105, 205), (364, 101, 104, 365), (300, 100, 103, 301), (203, 99, 102, 204), (363, 98, 101, 364), (299, 97, 100, 300), (202, 96, 99, 203), (362, 95, 98, 363), (298, 94, 97, 299), (201, 93, 96, 202), (361, 92, 95, 362), (297, 91, 94, 298), (200, 90, 93, 201), (360, 89, 92, 361), (296, 88, 91, 297), (199, 87, 90, 200), (359, 86, 89, 360), (295, 85, 88, 296), (198, 84, 87, 199), (358, 83, 86, 359), (294, 82, 85, 295), (197, 81, 84, 198), (357, 80, 83, 358), (293, 79, 82, 294), (196, 78, 81, 197), (356, 77, 80, 357), (292, 76, 79, 293), (195, 75, 78, 196), (355, 74, 77, 356), (291, 73, 76, 292), (194, 72, 75, 195), (354, 71, 74, 355), (290, 70, 73, 291), (193, 69, 72, 194), (353, 68, 71, 354), (289, 67, 70, 290), (192, 64, 69, 193), (352, 65, 68, 353), (288, 66, 67, 289), (0, 191, 160, 2), (2, 160, 161, 4), (4, 161, 162, 6), (6, 162, 163, 8), (8, 163, 164, 10), (10, 164, 165, 12), (12, 165, 166, 14), (14, 166, 167, 16), (16, 167, 168, 18), (18, 168, 169, 20), (20, 169, 170, 22), (22, 170, 171, 24), (24, 171, 172, 26), (26, 172, 173, 28), (28, 173, 174, 30), (30, 174, 175, 32), (32, 175, 176, 34), (34, 176, 177, 36), (36, 177, 178, 38), (38, 178, 179, 40), (40, 179, 180, 42), (42, 180, 181, 44), (44, 181, 182, 46), (46, 182, 183, 48), (48, 183, 184, 50), (50, 184, 185, 52), (52, 185, 186, 54), (54, 186, 187, 56), (56, 187, 188, 58), (58, 188, 189, 60), (60, 189, 190, 62), (62, 190, 191, 0), (191, 192, 193, 160), (160, 193, 194, 161), (161, 194, 195, 162), (162, 195, 196, 163), (163, 196, 197, 164), (164, 197, 198, 165), (165, 198, 199, 166), (166, 199, 200, 167), (167, 200, 201, 168), (168, 201, 202, 169), (169, 202, 203, 170), (170, 203, 204, 171), (171, 204, 205, 172), (172, 205, 206, 173), (173, 206, 207, 174), (174, 207, 208, 175), (175, 208, 209, 176), (176, 209, 210, 177), (177, 210, 211, 178), (178, 211, 212, 179), (179, 212, 213, 180), (180, 213, 214, 181), (181, 214, 215, 182), (182, 215, 216, 183), (183, 216, 217, 184), (184, 217, 218, 185), (185, 218, 219, 186), (186, 219, 220, 187), (187, 220, 221, 188), (188, 221, 222, 189), (189, 222, 223, 190), (190, 223, 192, 191), (286, 255, 224, 287), (285, 254, 255, 286), (284, 253, 254, 285), (283, 252, 253, 284), (282, 251, 252, 283), (281, 250, 251, 282), (280, 249, 250, 281), (279, 248, 249, 280), (278, 247, 248, 279), (277, 246, 247, 278), (276, 245, 246, 277), (275, 244, 245, 276), (274, 243, 244, 275), (273, 242, 243, 274), (272, 241, 242, 273), (271, 240, 241, 272), (270, 239, 240, 271), (269, 238, 239, 270), (268, 237, 238, 269), (267, 236, 237, 268), (266, 235, 236, 267), (265, 234, 235, 266), (264, 233, 234, 265), (263, 232, 233, 264), (262, 231, 232, 263), (261, 230, 231, 262), (260, 229, 230, 261), (259, 228, 229, 260), (258, 227, 228, 259), (257, 226, 227, 258), (256, 225, 226, 257), (287, 224, 225, 256), (66, 287, 256, 67), (67, 256, 257, 70), (70, 257, 258, 73), (73, 258, 259, 76), (76, 259, 260, 79), (79, 260, 261, 82), (82, 261, 262, 85), (85, 262, 263, 88), (88, 263, 264, 91), (91, 264, 265, 94), (94, 265, 266, 97), (97, 266, 267, 100), (100, 267, 268, 103), (103, 268, 269, 106), (106, 269, 270, 109), (109, 270, 271, 112), (112, 271, 272, 115), (115, 272, 273, 118), (118, 273, 274, 121), (121, 274, 275, 124), (124, 275, 276, 127), (127, 276, 277, 130), (130, 277, 278, 133), (133, 278, 279, 136), (136, 279, 280, 139), (139, 280, 281, 142), (142, 281, 282, 145), (145, 282, 283, 148), (148, 283, 284, 151), (151, 284, 285, 154), (154, 285, 286, 157), (157, 286, 287, 66), (351, 288, 289, 320), (320, 289, 290, 321), (321, 290, 291, 322), (322, 291, 292, 323), (323, 292, 293, 324), (324, 293, 294, 325), (325, 294, 295, 326), (326, 295, 296, 327), (327, 296, 297, 328), (328, 297, 298, 329), (329, 298, 299, 330), (330, 299, 300, 331), (331, 300, 301, 332), (332, 301, 302, 333), (333, 302, 303, 334), (334, 303, 304, 335), (335, 304, 305, 336), (336, 305, 306, 337), (337, 306, 307, 338), (338, 307, 308, 339), (339, 308, 309, 340), (340, 309, 310, 341), (341, 310, 311, 342), (342, 311, 312, 343), (343, 312, 313, 344), (344, 313, 314, 345), (345, 314, 315, 346), (346, 315, 316, 347), (347, 316, 317, 348), (348, 317, 318, 349), (349, 318, 319, 350), (350, 319, 288, 351), (158, 350, 351, 65), (155, 349, 350, 158), (152, 348, 349, 155), (149, 347, 348, 152), (146, 346, 347, 149), (143, 345, 346, 146), (140, 344, 345, 143), (137, 343, 344, 140), (134, 342, 343, 137), (131, 341, 342, 134), (128, 340, 341, 131), (125, 339, 340, 128), (122, 338, 339, 125), (119, 337, 338, 122), (116, 336, 337, 119), (113, 335, 336, 116), (110, 334, 335, 113), (107, 333, 334, 110), (104, 332, 333, 107), (101, 331, 332, 104), (98, 330, 331, 101), (95, 329, 330, 98), (92, 328, 329, 95), (89, 327, 328, 92), (86, 326, 327, 89), (83, 325, 326, 86), (80, 324, 325, 83), (77, 323, 324, 80), (74, 322, 323, 77), (71, 321, 322, 74), (68, 320, 321, 71), (65, 351, 320, 68), (64, 352, 353, 69), (69, 353, 354, 72), (72, 354, 355, 75), (75, 355, 356, 78), (78, 356, 357, 81), (81, 357, 358, 84), (84, 358, 359, 87), (87, 359, 360, 90), (90, 360, 361, 93), (93, 361, 362, 96), (96, 362, 363, 99), (99, 363, 364, 102), (102, 364, 365, 105), (105, 365, 366, 108), (108, 366, 367, 111), (111, 367, 368, 114), (114, 368, 369, 117), (117, 369, 370, 120), (120, 370, 371, 123), (123, 371, 372, 126), (126, 372, 373, 129), (129, 373, 374, 132), (132, 374, 375, 135), (135, 375, 376, 138), (138, 376, 377, 141), (141, 377, 378, 144), (144, 378, 379, 147), (147, 379, 380, 150), (150, 380, 381, 153), (153, 381, 382, 156), (156, 382, 383, 159), (159, 383, 352, 64)])
me_tornadoring02.polygons.foreach_set('use_smooth', [True] * 352)
_uv = me_tornadoring02.uv_layers.new(name='UVMap')
_uv.uv.foreach_set('vector', [1.0, 0.9258, 1.0, 1.0, 0.9688, 1.0, 0.9688, 0.9258, 0.9688, 0.9258, 0.9688, 1.0, 0.9375, 1.0, 0.9375, 0.9258, 0.9375, 0.9258, 0.9375, 1.0, 0.9062, 1.0, 0.9063, 0.9258, 0.9063, 0.9258, 0.9062, 1.0, 0.875, 1.0, 0.875, 0.9258, 0.875, 0.9258, 0.875, 1.0, 0.8438, 1.0, 0.8437, 0.9258, 0.8437, 0.9258, 0.8438, 1.0, 0.8125, 1.0, 0.8125, 0.9258, 0.8125, 0.9258, 0.8125, 1.0, 0.7812, 1.0, 0.7812, 0.9258, 0.7812, 0.9258, 0.7812, 1.0, 0.75, 1.0, 0.75, 0.9258, 0.75, 0.9258, 0.75, 1.0, 0.7188, 1.0, 0.7188, 0.9258, 0.7188, 0.9258, 0.7188, 1.0, 0.6875, 1.0, 0.6875, 0.9258, 0.6875, 0.9258, 0.6875, 1.0, 0.6562, 1.0, 0.6562, 0.9258, 0.6562, 0.9258, 0.6562, 1.0, 0.625, 1.0, 0.625, 0.9258, 0.625, 0.9258, 0.625, 1.0, 0.5938, 1.0, 0.5938, 0.9258, 0.5938, 0.9258, 0.5938, 1.0, 0.5625, 1.0, 0.5625, 0.9258, 0.5625, 0.9258, 0.5625, 1.0, 0.5312, 1.0, 0.5312, 0.9258, 0.5312, 0.9258, 0.5312, 1.0, 0.5, 1.0, 0.5, 0.9258, 0.5, 0.9258, 0.5, 1.0, 0.4688, 1.0, 0.4687, 0.9258, 0.4687, 0.9258, 0.4688, 1.0, 0.4375, 1.0, 0.4375, 0.9258, 0.4375, 0.9258, 0.4375, 1.0, 0.4062, 1.0, 0.4062, 0.9258, 0.4062, 0.9258, 0.4062, 1.0, 0.375, 1.0, 0.375, 0.9258, 0.375, 0.9258, 0.375, 1.0, 0.3438, 1.0, 0.3438, 0.9258, 0.3438, 0.9258, 0.3438, 1.0, 0.3125, 1.0, 0.3125, 0.9258, 0.3125, 0.9258, 0.3125, 1.0, 0.2812, 1.0, 0.2812, 0.9258, 0.2812, 0.9258, 0.2812, 1.0, 0.25, 1.0, 0.25, 0.9258, 0.25, 0.9258, 0.25, 1.0, 0.2188, 1.0, 0.2187, 0.9258, 0.2187, 0.9258, 0.2188, 1.0, 0.1875, 1.0, 0.1875, 0.9258, 0.1875, 0.9258, 0.1875, 1.0, 0.1562, 1.0, 0.1562, 0.9258, 0.1562, 0.9258, 0.1562, 1.0, 0.125, 1.0, 0.125, 0.9258, 0.125, 0.9258, 0.125, 1.0, 0.09375, 1.0, 0.09375, 0.9258, 0.09375, 0.9258, 0.09375, 1.0, 0.0625, 1.0, 0.0625, 0.9258, 0.0625, 0.9258, 0.0625, 1.0, 0.03125, 1.0, 0.03125, 0.9258, 0.03125, 0.9258, 0.03125, 1.0, 0.0, 1.0, 0.0, 0.9258, 0.03125, 0.1711, 0.03125, 0.25, 0.0, 0.25, 0.0, 0.1711, 0.03125, 0.3675, 0.03125, 0.5, 0.0, 0.5, 0.0, 0.3675, 0.03125, 0.6627, 0.03125, 0.75, 0.0, 0.75, 0.0, 0.6627, 0.0625, 0.1711, 0.0625, 0.25, 0.03125, 0.25, 0.03125, 0.1711, 0.0625, 0.3675, 0.0625, 0.5, 0.03125, 0.5, 0.03125, 0.3675, 0.0625, 0.6627, 0.0625, 0.75, 0.03125, 0.75, 0.03125, 0.6627, 0.09375, 0.1711, 0.09375, 0.25, 0.0625, 0.25, 0.0625, 0.1711, 0.09375, 0.3675, 0.09375, 0.5, 0.0625, 0.5, 0.0625, 0.3675, 0.09375, 0.6627, 0.09375, 0.75, 0.0625, 0.75, 0.0625, 0.6627, 0.125, 0.1711, 0.125, 0.25, 0.09375, 0.25, 0.09375, 0.1711, 0.125, 0.3675, 0.125, 0.5, 0.09375, 0.5, 0.09375, 0.3675, 0.125, 0.6627, 0.125, 0.75, 0.09375, 0.75, 0.09375, 0.6627, 0.1562, 0.1711, 0.1562, 0.25, 0.125, 0.25, 0.125, 0.1711, 0.1562, 0.3675, 0.1562, 0.5, 0.125, 0.5, 0.125, 0.3675, 0.1562, 0.6627, 0.1562, 0.75, 0.125, 0.75, 0.125, 0.6627, 0.1875, 0.1711, 0.1875, 0.25, 0.1562, 0.25, 0.1562, 0.1711, 0.1875, 0.3675, 0.1875, 0.5, 0.1562, 0.5, 0.1562, 0.3675, 0.1875, 0.6627, 0.1875, 0.75, 0.1562, 0.75, 0.1562, 0.6627, 0.2188, 0.1711, 0.2188, 0.25, 0.1875, 0.25, 0.1875, 0.1711, 0.2188, 0.3675, 0.2188, 0.5, 0.1875, 0.5, 0.1875, 0.3675, 0.2188, 0.6627, 0.2188, 0.75, 0.1875, 0.75, 0.1875, 0.6627, 0.25, 0.1711, 0.25, 0.25, 0.2188, 0.25, 0.2188, 0.1711, 0.25, 0.3675, 0.25, 0.5, 0.2188, 0.5, 0.2188, 0.3675, 0.25, 0.6627, 0.25, 0.75, 0.2188, 0.75, 0.2188, 0.6627, 0.2812, 0.1711, 0.2812, 0.25, 0.25, 0.25, 0.25, 0.1711, 0.2812, 0.3675, 0.2812, 0.5, 0.25, 0.5, 0.25, 0.3675, 0.2812, 0.6627, 0.2812, 0.75, 0.25, 0.75, 0.25, 0.6627, 0.3125, 0.1711, 0.3125, 0.25, 0.2812, 0.25, 0.2812, 0.1711, 0.3125, 0.3675, 0.3125, 0.5, 0.2812, 0.5, 0.2812, 0.3675, 0.3125, 0.6627, 0.3125, 0.75, 0.2812, 0.75, 0.2812, 0.6627, 0.3438, 0.1711, 0.3438, 0.25, 0.3125, 0.25, 0.3125, 0.1711, 0.3438, 0.3675, 0.3438, 0.5, 0.3125, 0.5, 0.3125, 0.3675, 0.3438, 0.6627, 0.3438, 0.75, 0.3125, 0.75, 0.3125, 0.6627, 0.375, 0.1711, 0.375, 0.25, 0.3438, 0.25, 0.3438, 0.1711, 0.375, 0.3675, 0.375, 0.5, 0.3438, 0.5, 0.3438, 0.3675, 0.375, 0.6627, 0.375, 0.75, 0.3438, 0.75, 0.3438, 0.6627, 0.4062, 0.1711, 0.4062, 0.25, 0.375, 0.25, 0.375, 0.1711, 0.4062, 0.3675, 0.4062, 0.5, 0.375, 0.5, 0.375, 0.3675, 0.4062, 0.6627, 0.4062, 0.75, 0.375, 0.75, 0.375, 0.6627, 0.4375, 0.1711, 0.4375, 0.25, 0.4062, 0.25, 0.4062, 0.1711, 0.4375, 0.3675, 0.4375, 0.5, 0.4062, 0.5, 0.4062, 0.3675, 0.4375, 0.6627, 0.4375, 0.75, 0.4062, 0.75, 0.4062, 0.6627, 0.4688, 0.1711, 0.4688, 0.25, 0.4375, 0.25, 0.4375, 0.1711, 0.4688, 0.3675, 0.4687, 0.5, 0.4375, 0.5, 0.4375, 0.3675, 0.4688, 0.6627, 0.4688, 0.75, 0.4375, 0.75, 0.4375, 0.6627, 0.5, 0.1711, 0.5, 0.25, 0.4688, 0.25, 0.4688, 0.1711, 0.5, 0.3675, 0.5, 0.5, 0.4687, 0.5, 0.4688, 0.3675, 0.5, 0.6627, 0.5, 0.75, 0.4688, 0.75, 0.4688, 0.6627, 0.5312, 0.1711, 0.5312, 0.25, 0.5, 0.25, 0.5, 0.1711, 0.5312, 0.3675, 0.5312, 0.5, 0.5, 0.5, 0.5, 0.3675, 0.5312, 0.6627, 0.5312, 0.75, 0.5, 0.75, 0.5, 0.6627, 0.5625, 0.1711, 0.5625, 0.25, 0.5312, 0.25, 0.5312, 0.1711, 0.5625, 0.3675, 0.5625, 0.5, 0.5312, 0.5, 0.5312, 0.3675, 0.5625, 0.6627, 0.5625, 0.75, 0.5312, 0.75, 0.5312, 0.6627, 0.5938, 0.1711, 0.5938, 0.25, 0.5625, 0.25, 0.5625, 0.1711, 0.5938, 0.3675, 0.5938, 0.5, 0.5625, 0.5, 0.5625, 0.3675, 0.5937, 0.6627, 0.5938, 0.75, 0.5625, 0.75, 0.5625, 0.6627, 0.625, 0.1711, 0.625, 0.25, 0.5938, 0.25, 0.5938, 0.1711, 0.625, 0.3675, 0.625, 0.5, 0.5938, 0.5, 0.5938, 0.3675, 0.625, 0.6627, 0.625, 0.75, 0.5938, 0.75, 0.5937, 0.6627, 0.6562, 0.1711, 0.6562, 0.25, 0.625, 0.25, 0.625, 0.1711, 0.6562, 0.3675, 0.6562, 0.5, 0.625, 0.5, 0.625, 0.3675, 0.6562, 0.6627, 0.6562, 0.75, 0.625, 0.75, 0.625, 0.6627, 0.6875, 0.1711, 0.6875, 0.25, 0.6562, 0.25, 0.6562, 0.1711, 0.6875, 0.3675, 0.6875, 0.5, 0.6562, 0.5, 0.6562, 0.3675, 0.6875, 0.6627, 0.6875, 0.75, 0.6562, 0.75, 0.6562, 0.6627, 0.7188, 0.1711, 0.7188, 0.25, 0.6875, 0.25, 0.6875, 0.1711, 0.7188, 0.3675, 0.7188, 0.5, 0.6875, 0.5, 0.6875, 0.3675, 0.7188, 0.6627, 0.7188, 0.75, 0.6875, 0.75, 0.6875, 0.6627, 0.75, 0.1711, 0.75, 0.25, 0.7188, 0.25, 0.7188, 0.1711, 0.75, 0.3675, 0.75, 0.5, 0.7188, 0.5, 0.7188, 0.3675, 0.75, 0.6627, 0.75, 0.75, 0.7188, 0.75, 0.7188, 0.6627, 0.7812, 0.1711, 0.7812, 0.25, 0.75, 0.25, 0.75, 0.1711, 0.7812, 0.3675, 0.7812, 0.5, 0.75, 0.5, 0.75, 0.3675, 0.7812, 0.6627, 0.7812, 0.75, 0.75, 0.75, 0.75, 0.6627, 0.8125, 0.1711, 0.8125, 0.25, 0.7812, 0.25, 0.7812, 0.1711, 0.8125, 0.3675, 0.8125, 0.5, 0.7812, 0.5, 0.7812, 0.3675, 0.8125, 0.6627, 0.8125, 0.75, 0.7812, 0.75, 0.7812, 0.6627, 0.8438, 0.1711, 0.8438, 0.25, 0.8125, 0.25, 0.8125, 0.1711, 0.8438, 0.3675, 0.8437, 0.5, 0.8125, 0.5, 0.8125, 0.3675, 0.8438, 0.6627, 0.8438, 0.75, 0.8125, 0.75, 0.8125, 0.6627, 0.875, 0.1711, 0.875, 0.25, 0.8438, 0.25, 0.8438, 0.1711, 0.875, 0.3675, 0.875, 0.5, 0.8437, 0.5, 0.8438, 0.3675, 0.875, 0.6627, 0.875, 0.75, 0.8438, 0.75, 0.8438, 0.6627, 0.9062, 0.1711, 0.9062, 0.25, 0.875, 0.25, 0.875, 0.1711, 0.9062, 0.3675, 0.9062, 0.5, 0.875, 0.5, 0.875, 0.3675, 0.9062, 0.6627, 0.9062, 0.75, 0.875, 0.75, 0.875, 0.6627, 0.9375, 0.1711, 0.9375, 0.25, 0.9062, 0.25, 0.9062, 0.1711, 0.9375, 0.3675, 0.9375, 0.5, 0.9062, 0.5, 0.9062, 0.3675, 0.9375, 0.6627, 0.9375, 0.75, 0.9062, 0.75, 0.9062, 0.6627, 0.9687, 0.1711, 0.9688, 0.25, 0.9375, 0.25, 0.9375, 0.1711, 0.9688, 0.3675, 0.9688, 0.5, 0.9375, 0.5, 0.9375, 0.3675, 0.9688, 0.6627, 0.9688, 0.75, 0.9375, 0.75, 0.9375, 0.6627, 1.0, 0.1711, 1.0, 0.25, 0.9688, 0.25, 0.9687, 0.1711, 1.0, 0.3675, 1.0, 0.5, 0.9688, 0.5, 0.9688, 0.3675, 1.0, 0.6627, 1.0, 0.75, 0.9688, 0.75, 0.9688, 0.6627, 1.0, 0.0, 1.0, 0.108, 0.9688, 0.108, 0.9688, 0.0, 0.9688, 0.0, 0.9688, 0.108, 0.9375, 0.108, 0.9375, 0.0, 0.9375, 0.0, 0.9375, 0.108, 0.9062, 0.108, 0.9062, 0.0, 0.9062, 0.0, 0.9062, 0.108, 0.875, 0.108, 0.875, 0.0, 0.875, 0.0, 0.875, 0.108, 0.8437, 0.108, 0.8438, 0.0, 0.8438, 0.0, 0.8437, 0.108, 0.8125, 0.108, 0.8125, 0.0, 0.8125, 0.0, 0.8125, 0.108, 0.7812, 0.108, 0.7812, 0.0, 0.7812, 0.0, 0.7812, 0.108, 0.75, 0.108, 0.75, 0.0, 0.75, 0.0, 0.75, 0.108, 0.7188, 0.108, 0.7188, 0.0, 0.7188, 0.0, 0.7188, 0.108, 0.6875, 0.108, 0.6875, 0.0, 0.6875, 0.0, 0.6875, 0.108, 0.6562, 0.108, 0.6562, 0.0, 0.6562, 0.0, 0.6562, 0.108, 0.625, 0.108, 0.625, 0.0, 0.625, 0.0, 0.625, 0.108, 0.5938, 0.108, 0.5938, 0.0, 0.5938, 0.0, 0.5938, 0.108, 0.5625, 0.108, 0.5625, 0.0, 0.5625, 0.0, 0.5625, 0.108, 0.5312, 0.108, 0.5312, 0.0, 0.5312, 0.0, 0.5312, 0.108, 0.5, 0.108, 0.5, 0.0, 0.5, 0.0, 0.5, 0.108, 0.4688, 0.108, 0.4688, 0.0, 0.4688, 0.0, 0.4688, 0.108, 0.4375, 0.108, 0.4375, 0.0, 0.4375, 0.0, 0.4375, 0.108, 0.4062, 0.108, 0.4062, 0.0, 0.4062, 0.0, 0.4062, 0.108, 0.375, 0.108, 0.375, 0.0, 0.375, 0.0, 0.375, 0.108, 0.3438, 0.108, 0.3438, 0.0, 0.3438, 0.0, 0.3438, 0.108, 0.3125, 0.108, 0.3125, 0.0, 0.3125, 0.0, 0.3125, 0.108, 0.2812, 0.108, 0.2812, 0.0, 0.2812, 0.0, 0.2812, 0.108, 0.25, 0.108, 0.25, 0.0, 0.25, 0.0, 0.25, 0.108, 0.2188, 0.108, 0.2188, 0.0, 0.2188, 0.0, 0.2188, 0.108, 0.1875, 0.108, 0.1875, 0.0, 0.1875, 0.0, 0.1875, 0.108, 0.1562, 0.108, 0.1562, 0.0, 0.1562, 0.0, 0.1562, 0.108, 0.125, 0.108, 0.125, 0.0, 0.125, 0.0, 0.125, 0.108, 0.09375, 0.108, 0.09375, 0.0, 0.09375, 0.0, 0.09375, 0.108, 0.0625, 0.108, 0.0625, 0.0, 0.0625, 0.0, 0.0625, 0.108, 0.03125, 0.108, 0.03125, 0.0, 0.03125, 0.0, 0.03125, 0.108, 0.0, 0.108, 0.0, 0.0, 1.0, 0.108, 1.0, 0.1711, 0.9687, 0.1711, 0.9688, 0.108, 0.9688, 0.108, 0.9687, 0.1711, 0.9375, 0.1711, 0.9375, 0.108, 0.9375, 0.108, 0.9375, 0.1711, 0.9062, 0.1711, 0.9062, 0.108, 0.9062, 0.108, 0.9062, 0.1711, 0.875, 0.1711, 0.875, 0.108, 0.875, 0.108, 0.875, 0.1711, 0.8438, 0.1711, 0.8437, 0.108, 0.8437, 0.108, 0.8438, 0.1711, 0.8125, 0.1711, 0.8125, 0.108, 0.8125, 0.108, 0.8125, 0.1711, 0.7812, 0.1711, 0.7812, 0.108, 0.7812, 0.108, 0.7812, 0.1711, 0.75, 0.1711, 0.75, 0.108, 0.75, 0.108, 0.75, 0.1711, 0.7188, 0.1711, 0.7188, 0.108, 0.7188, 0.108, 0.7188, 0.1711, 0.6875, 0.1711, 0.6875, 0.108, 0.6875, 0.108, 0.6875, 0.1711, 0.6562, 0.1711, 0.6562, 0.108, 0.6562, 0.108, 0.6562, 0.1711, 0.625, 0.1711, 0.625, 0.108, 0.625, 0.108, 0.625, 0.1711, 0.5938, 0.1711, 0.5938, 0.108, 0.5938, 0.108, 0.5938, 0.1711, 0.5625, 0.1711, 0.5625, 0.108, 0.5625, 0.108, 0.5625, 0.1711, 0.5312, 0.1711, 0.5312, 0.108, 0.5312, 0.108, 0.5312, 0.1711, 0.5, 0.1711, 0.5, 0.108, 0.5, 0.108, 0.5, 0.1711, 0.4688, 0.1711, 0.4688, 0.108, 0.4688, 0.108, 0.4688, 0.1711, 0.4375, 0.1711, 0.4375, 0.108, 0.4375, 0.108, 0.4375, 0.1711, 0.4062, 0.1711, 0.4062, 0.108, 0.4062, 0.108, 0.4062, 0.1711, 0.375, 0.1711, 0.375, 0.108, 0.375, 0.108, 0.375, 0.1711, 0.3438, 0.1711, 0.3438, 0.108, 0.3438, 0.108, 0.3438, 0.1711, 0.3125, 0.1711, 0.3125, 0.108, 0.3125, 0.108, 0.3125, 0.1711, 0.2812, 0.1711, 0.2812, 0.108, 0.2812, 0.108, 0.2812, 0.1711, 0.25, 0.1711, 0.25, 0.108, 0.25, 0.108, 0.25, 0.1711, 0.2188, 0.1711, 0.2188, 0.108, 0.2188, 0.108, 0.2188, 0.1711, 0.1875, 0.1711, 0.1875, 0.108, 0.1875, 0.108, 0.1875, 0.1711, 0.1562, 0.1711, 0.1562, 0.108, 0.1562, 0.108, 0.1562, 0.1711, 0.125, 0.1711, 0.125, 0.108, 0.125, 0.108, 0.125, 0.1711, 0.09375, 0.1711, 0.09375, 0.108, 0.09375, 0.108, 0.09375, 0.1711, 0.0625, 0.1711, 0.0625, 0.108, 0.0625, 0.108, 0.0625, 0.1711, 0.03125, 0.1711, 0.03125, 0.108, 0.03125, 0.108, 0.03125, 0.1711, 0.0, 0.1711, 0.0, 0.108, 0.03125, 0.8356, 0.03125, 0.9258, 0.0, 0.9258, 0.0, 0.8356, 0.0625, 0.8356, 0.0625, 0.9258, 0.03125, 0.9258, 0.03125, 0.8356, 0.09375, 0.8356, 0.09375, 0.9258, 0.0625, 0.9258, 0.0625, 0.8356, 0.125, 0.8356, 0.125, 0.9258, 0.09375, 0.9258, 0.09375, 0.8356, 0.1562, 0.8356, 0.1562, 0.9258, 0.125, 0.9258, 0.125, 0.8356, 0.1875, 0.8356, 0.1875, 0.9258, 0.1562, 0.9258, 0.1562, 0.8356, 0.2187, 0.8356, 0.2187, 0.9258, 0.1875, 0.9258, 0.1875, 0.8356, 0.25, 0.8356, 0.25, 0.9258, 0.2187, 0.9258, 0.2187, 0.8356, 0.2812, 0.8356, 0.2812, 0.9258, 0.25, 0.9258, 0.25, 0.8356, 0.3125, 0.8356, 0.3125, 0.9258, 0.2812, 0.9258, 0.2812, 0.8356, 0.3437, 0.8356, 0.3438, 0.9258, 0.3125, 0.9258, 0.3125, 0.8356, 0.375, 0.8356, 0.375, 0.9258, 0.3438, 0.9258, 0.3437, 0.8356, 0.4062, 0.8356, 0.4062, 0.9258, 0.375, 0.9258, 0.375, 0.8356, 0.4375, 0.8356, 0.4375, 0.9258, 0.4062, 0.9258, 0.4062, 0.8356, 0.4688, 0.8356, 0.4687, 0.9258, 0.4375, 0.9258, 0.4375, 0.8356, 0.5, 0.8356, 0.5, 0.9258, 0.4687, 0.9258, 0.4688, 0.8356, 0.5312, 0.8356, 0.5312, 0.9258, 0.5, 0.9258, 0.5, 0.8356, 0.5625, 0.8356, 0.5625, 0.9258, 0.5312, 0.9258, 0.5312, 0.8356, 0.5938, 0.8356, 0.5938, 0.9258, 0.5625, 0.9258, 0.5625, 0.8356, 0.625, 0.8356, 0.625, 0.9258, 0.5938, 0.9258, 0.5938, 0.8356, 0.6562, 0.8356, 0.6562, 0.9258, 0.625, 0.9258, 0.625, 0.8356, 0.6875, 0.8356, 0.6875, 0.9258, 0.6562, 0.9258, 0.6562, 0.8356, 0.7188, 0.8356, 0.7188, 0.9258, 0.6875, 0.9258, 0.6875, 0.8356, 0.75, 0.8356, 0.75, 0.9258, 0.7188, 0.9258, 0.7188, 0.8356, 0.7813, 0.8356, 0.7812, 0.9258, 0.75, 0.9258, 0.75, 0.8356, 0.8125, 0.8356, 0.8125, 0.9258, 0.7812, 0.9258, 0.7813, 0.8356, 0.8438, 0.8356, 0.8437, 0.9258, 0.8125, 0.9258, 0.8125, 0.8356, 0.875, 0.8356, 0.875, 0.9258, 0.8437, 0.9258, 0.8438, 0.8356, 0.9062, 0.8356, 0.9063, 0.9258, 0.875, 0.9258, 0.875, 0.8356, 0.9375, 0.8356, 0.9375, 0.9258, 0.9063, 0.9258, 0.9062, 0.8356, 0.9688, 0.8356, 0.9688, 0.9258, 0.9375, 0.9258, 0.9375, 0.8356, 1.0, 0.8356, 1.0, 0.9258, 0.9688, 0.9258, 0.9688, 0.8356, 1.0, 0.75, 1.0, 0.8356, 0.9688, 0.8356, 0.9688, 0.75, 0.9688, 0.75, 0.9688, 0.8356, 0.9375, 0.8356, 0.9375, 0.75, 0.9375, 0.75, 0.9375, 0.8356, 0.9062, 0.8356, 0.9062, 0.75, 0.9062, 0.75, 0.9062, 0.8356, 0.875, 0.8356, 0.875, 0.75, 0.875, 0.75, 0.875, 0.8356, 0.8438, 0.8356, 0.8438, 0.75, 0.8438, 0.75, 0.8438, 0.8356, 0.8125, 0.8356, 0.8125, 0.75, 0.8125, 0.75, 0.8125, 0.8356, 0.7813, 0.8356, 0.7812, 0.75, 0.7812, 0.75, 0.7813, 0.8356, 0.75, 0.8356, 0.75, 0.75, 0.75, 0.75, 0.75, 0.8356, 0.7188, 0.8356, 0.7188, 0.75, 0.7188, 0.75, 0.7188, 0.8356, 0.6875, 0.8356, 0.6875, 0.75, 0.6875, 0.75, 0.6875, 0.8356, 0.6562, 0.8356, 0.6562, 0.75, 0.6562, 0.75, 0.6562, 0.8356, 0.625, 0.8356, 0.625, 0.75, 0.625, 0.75, 0.625, 0.8356, 0.5938, 0.8356, 0.5938, 0.75, 0.5938, 0.75, 0.5938, 0.8356, 0.5625, 0.8356, 0.5625, 0.75, 0.5625, 0.75, 0.5625, 0.8356, 0.5312, 0.8356, 0.5312, 0.75, 0.5312, 0.75, 0.5312, 0.8356, 0.5, 0.8356, 0.5, 0.75, 0.5, 0.75, 0.5, 0.8356, 0.4688, 0.8356, 0.4688, 0.75, 0.4688, 0.75, 0.4688, 0.8356, 0.4375, 0.8356, 0.4375, 0.75, 0.4375, 0.75, 0.4375, 0.8356, 0.4062, 0.8356, 0.4062, 0.75, 0.4062, 0.75, 0.4062, 0.8356, 0.375, 0.8356, 0.375, 0.75, 0.375, 0.75, 0.375, 0.8356, 0.3437, 0.8356, 0.3438, 0.75, 0.3438, 0.75, 0.3437, 0.8356, 0.3125, 0.8356, 0.3125, 0.75, 0.3125, 0.75, 0.3125, 0.8356, 0.2812, 0.8356, 0.2812, 0.75, 0.2812, 0.75, 0.2812, 0.8356, 0.25, 0.8356, 0.25, 0.75, 0.25, 0.75, 0.25, 0.8356, 0.2187, 0.8356, 0.2188, 0.75, 0.2188, 0.75, 0.2187, 0.8356, 0.1875, 0.8356, 0.1875, 0.75, 0.1875, 0.75, 0.1875, 0.8356, 0.1562, 0.8356, 0.1562, 0.75, 0.1562, 0.75, 0.1562, 0.8356, 0.125, 0.8356, 0.125, 0.75, 0.125, 0.75, 0.125, 0.8356, 0.09375, 0.8356, 0.09375, 0.75, 0.09375, 0.75, 0.09375, 0.8356, 0.0625, 0.8356, 0.0625, 0.75, 0.0625, 0.75, 0.0625, 0.8356, 0.03125, 0.8356, 0.03125, 0.75, 0.03125, 0.75, 0.03125, 0.8356, 0.0, 0.8356, 0.0, 0.75, 1.0, 0.5682, 1.0, 0.6627, 0.9688, 0.6627, 0.9688, 0.5682, 0.9688, 0.5682, 0.9688, 0.6627, 0.9375, 0.6627, 0.9375, 0.5682, 0.9375, 0.5682, 0.9375, 0.6627, 0.9062, 0.6627, 0.9062, 0.5682, 0.9062, 0.5682, 0.9062, 0.6627, 0.875, 0.6627, 0.875, 0.5682, 0.875, 0.5682, 0.875, 0.6627, 0.8438, 0.6627, 0.8437, 0.5682, 0.8437, 0.5682, 0.8438, 0.6627, 0.8125, 0.6627, 0.8125, 0.5682, 0.8125, 0.5682, 0.8125, 0.6627, 0.7812, 0.6627, 0.7812, 0.5682, 0.7812, 0.5682, 0.7812, 0.6627, 0.75, 0.6627, 0.75, 0.5682, 0.75, 0.5682, 0.75, 0.6627, 0.7188, 0.6627, 0.7188, 0.5682, 0.7188, 0.5682, 0.7188, 0.6627, 0.6875, 0.6627, 0.6875, 0.5682, 0.6875, 0.5682, 0.6875, 0.6627, 0.6562, 0.6627, 0.6562, 0.5682, 0.6562, 0.5682, 0.6562, 0.6627, 0.625, 0.6627, 0.625, 0.5682, 0.625, 0.5682, 0.625, 0.6627, 0.5937, 0.6627, 0.5938, 0.5682, 0.5938, 0.5682, 0.5937, 0.6627, 0.5625, 0.6627, 0.5625, 0.5682, 0.5625, 0.5682, 0.5625, 0.6627, 0.5312, 0.6627, 0.5312, 0.5682, 0.5312, 0.5682, 0.5312, 0.6627, 0.5, 0.6627, 0.5, 0.5682, 0.5, 0.5682, 0.5, 0.6627, 0.4688, 0.6627, 0.4687, 0.5682, 0.4687, 0.5682, 0.4688, 0.6627, 0.4375, 0.6627, 0.4375, 0.5682, 0.4375, 0.5682, 0.4375, 0.6627, 0.4062, 0.6627, 0.4062, 0.5682, 0.4062, 0.5682, 0.4062, 0.6627, 0.375, 0.6627, 0.375, 0.5682, 0.375, 0.5682, 0.375, 0.6627, 0.3438, 0.6627, 0.3438, 0.5682, 0.3438, 0.5682, 0.3438, 0.6627, 0.3125, 0.6627, 0.3125, 0.5682, 0.3125, 0.5682, 0.3125, 0.6627, 0.2812, 0.6627, 0.2812, 0.5682, 0.2812, 0.5682, 0.2812, 0.6627, 0.25, 0.6627, 0.25, 0.5682, 0.25, 0.5682, 0.25, 0.6627, 0.2188, 0.6627, 0.2188, 0.5682, 0.2188, 0.5682, 0.2188, 0.6627, 0.1875, 0.6627, 0.1875, 0.5682, 0.1875, 0.5682, 0.1875, 0.6627, 0.1562, 0.6627, 0.1562, 0.5682, 0.1562, 0.5682, 0.1562, 0.6627, 0.125, 0.6627, 0.125, 0.5682, 0.125, 0.5682, 0.125, 0.6627, 0.09375, 0.6627, 0.09375, 0.5682, 0.09375, 0.5682, 0.09375, 0.6627, 0.0625, 0.6627, 0.0625, 0.5682, 0.0625, 0.5682, 0.0625, 0.6627, 0.03125, 0.6627, 0.03125, 0.5682, 0.03125, 0.5682, 0.03125, 0.6627, 0.0, 0.6627, 0.0, 0.5682, 0.03125, 0.5, 0.03125, 0.5682, 0.0, 0.5682, 0.0, 0.5, 0.0625, 0.5, 0.0625, 0.5682, 0.03125, 0.5682, 0.03125, 0.5, 0.09375, 0.5, 0.09375, 0.5682, 0.0625, 0.5682, 0.0625, 0.5, 0.125, 0.5, 0.125, 0.5682, 0.09375, 0.5682, 0.09375, 0.5, 0.1562, 0.5, 0.1562, 0.5682, 0.125, 0.5682, 0.125, 0.5, 0.1875, 0.5, 0.1875, 0.5682, 0.1562, 0.5682, 0.1562, 0.5, 0.2188, 0.5, 0.2188, 0.5682, 0.1875, 0.5682, 0.1875, 0.5, 0.25, 0.5, 0.25, 0.5682, 0.2188, 0.5682, 0.2188, 0.5, 0.2812, 0.5, 0.2812, 0.5682, 0.25, 0.5682, 0.25, 0.5, 0.3125, 0.5, 0.3125, 0.5682, 0.2812, 0.5682, 0.2812, 0.5, 0.3438, 0.5, 0.3438, 0.5682, 0.3125, 0.5682, 0.3125, 0.5, 0.375, 0.5, 0.375, 0.5682, 0.3438, 0.5682, 0.3438, 0.5, 0.4062, 0.5, 0.4062, 0.5682, 0.375, 0.5682, 0.375, 0.5, 0.4375, 0.5, 0.4375, 0.5682, 0.4062, 0.5682, 0.4062, 0.5, 0.4687, 0.5, 0.4687, 0.5682, 0.4375, 0.5682, 0.4375, 0.5, 0.5, 0.5, 0.5, 0.5682, 0.4687, 0.5682, 0.4687, 0.5, 0.5312, 0.5, 0.5312, 0.5682, 0.5, 0.5682, 0.5, 0.5, 0.5625, 0.5, 0.5625, 0.5682, 0.5312, 0.5682, 0.5312, 0.5, 0.5938, 0.5, 0.5938, 0.5682, 0.5625, 0.5682, 0.5625, 0.5, 0.625, 0.5, 0.625, 0.5682, 0.5938, 0.5682, 0.5938, 0.5, 0.6562, 0.5, 0.6562, 0.5682, 0.625, 0.5682, 0.625, 0.5, 0.6875, 0.5, 0.6875, 0.5682, 0.6562, 0.5682, 0.6562, 0.5, 0.7188, 0.5, 0.7188, 0.5682, 0.6875, 0.5682, 0.6875, 0.5, 0.75, 0.5, 0.75, 0.5682, 0.7188, 0.5682, 0.7188, 0.5, 0.7812, 0.5, 0.7812, 0.5682, 0.75, 0.5682, 0.75, 0.5, 0.8125, 0.5, 0.8125, 0.5682, 0.7812, 0.5682, 0.7812, 0.5, 0.8437, 0.5, 0.8437, 0.5682, 0.8125, 0.5682, 0.8125, 0.5, 0.875, 0.5, 0.875, 0.5682, 0.8437, 0.5682, 0.8437, 0.5, 0.9062, 0.5, 0.9062, 0.5682, 0.875, 0.5682, 0.875, 0.5, 0.9375, 0.5, 0.9375, 0.5682, 0.9062, 0.5682, 0.9062, 0.5, 0.9688, 0.5, 0.9688, 0.5682, 0.9375, 0.5682, 0.9375, 0.5, 1.0, 0.5, 1.0, 0.5682, 0.9688, 0.5682, 0.9688, 0.5, 1.0, 0.25, 1.0, 0.3675, 0.9688, 0.3675, 0.9688, 0.25, 0.9688, 0.25, 0.9688, 0.3675, 0.9375, 0.3675, 0.9375, 0.25, 0.9375, 0.25, 0.9375, 0.3675, 0.9062, 0.3675, 0.9062, 0.25, 0.9062, 0.25, 0.9062, 0.3675, 0.875, 0.3675, 0.875, 0.25, 0.875, 0.25, 0.875, 0.3675, 0.8438, 0.3675, 0.8438, 0.25, 0.8438, 0.25, 0.8438, 0.3675, 0.8125, 0.3675, 0.8125, 0.25, 0.8125, 0.25, 0.8125, 0.3675, 0.7812, 0.3675, 0.7812, 0.25, 0.7812, 0.25, 0.7812, 0.3675, 0.75, 0.3675, 0.75, 0.25, 0.75, 0.25, 0.75, 0.3675, 0.7188, 0.3675, 0.7188, 0.25, 0.7188, 0.25, 0.7188, 0.3675, 0.6875, 0.3675, 0.6875, 0.25, 0.6875, 0.25, 0.6875, 0.3675, 0.6562, 0.3675, 0.6562, 0.25, 0.6562, 0.25, 0.6562, 0.3675, 0.625, 0.3675, 0.625, 0.25, 0.625, 0.25, 0.625, 0.3675, 0.5938, 0.3675, 0.5938, 0.25, 0.5938, 0.25, 0.5938, 0.3675, 0.5625, 0.3675, 0.5625, 0.25, 0.5625, 0.25, 0.5625, 0.3675, 0.5312, 0.3675, 0.5312, 0.25, 0.5312, 0.25, 0.5312, 0.3675, 0.5, 0.3675, 0.5, 0.25, 0.5, 0.25, 0.5, 0.3675, 0.4688, 0.3675, 0.4688, 0.25, 0.4688, 0.25, 0.4688, 0.3675, 0.4375, 0.3675, 0.4375, 0.25, 0.4375, 0.25, 0.4375, 0.3675, 0.4062, 0.3675, 0.4062, 0.25, 0.4062, 0.25, 0.4062, 0.3675, 0.375, 0.3675, 0.375, 0.25, 0.375, 0.25, 0.375, 0.3675, 0.3438, 0.3675, 0.3438, 0.25, 0.3438, 0.25, 0.3438, 0.3675, 0.3125, 0.3675, 0.3125, 0.25, 0.3125, 0.25, 0.3125, 0.3675, 0.2812, 0.3675, 0.2812, 0.25, 0.2812, 0.25, 0.2812, 0.3675, 0.25, 0.3675, 0.25, 0.25, 0.25, 0.25, 0.25, 0.3675, 0.2188, 0.3675, 0.2188, 0.25, 0.2188, 0.25, 0.2188, 0.3675, 0.1875, 0.3675, 0.1875, 0.25, 0.1875, 0.25, 0.1875, 0.3675, 0.1562, 0.3675, 0.1562, 0.25, 0.1562, 0.25, 0.1562, 0.3675, 0.125, 0.3675, 0.125, 0.25, 0.125, 0.25, 0.125, 0.3675, 0.09375, 0.3675, 0.09375, 0.25, 0.09375, 0.25, 0.09375, 0.3675, 0.0625, 0.3675, 0.0625, 0.25, 0.0625, 0.25, 0.0625, 0.3675, 0.03125, 0.3675, 0.03125, 0.25, 0.03125, 0.25, 0.03125, 0.3675, 0.0, 0.3675, 0.0, 0.25])
me_tornadoring02.use_remesh_fix_poles = True
me_tornadoring02.use_remesh_preserve_attributes = False
me_tornadoring02.use_mirror_vertex_groups = False
me_tornadoring02.update()

# ---- objects
ob_tornadobase02 = bpy.data.objects.new('TornadoBase02', me_cylinder)
ob_tornadobody02 = bpy.data.objects.new('TornadoBody02', me_tornadoring02)

# ---- transforms, parenting, visibility, modifiers, constraints
ob_tornadobase02.location = (0.0, 0.0, 0.0)
ob_tornadobase02.lineart.crease_threshold = 0.0
_vg = ob_tornadobase02.vertex_groups.new(name='Group')
ob_tornadobody02.location = (0.0, 0.0, 0.0)
ob_tornadobody02.lineart.crease_threshold = 0.0

# ---- collection membership
col_collection.objects.link(ob_tornadobase02)
col_collection.objects.link(ob_tornadobody02)

# ---- scene / render settings (as saved in the file)
scene.frame_start = 1; scene.frame_end = 250; scene.frame_set(1)
scene.render.engine = 'BLENDER_EEVEE_NEXT'
scene.cycles.use_denoising = False
scene.cycles.samples = 128
scene.cycles.sampling_pattern = 'TABULATED_SOBOL'
scene.cycles.use_adaptive_sampling = False
scene.cycles.use_light_tree = False
scene.view_settings.view_transform = 'Filmic'
bpy.context.view_layer.update()

# ---- added for rendering (the .blend has no active camera and no usable light): camera, sun
cam_auto = bpy.data.cameras.new('AutoCamera')
cam_auto.lens = 50.0
cam_auto.sensor_width = 36.0
cam_auto.clip_end = 1000.0
ob_auto_camera = bpy.data.objects.new('AutoCamera', cam_auto)
scene.collection.objects.link(ob_auto_camera)
ob_auto_camera.location = (13.6813, -16.4176, 15.9006)
ob_auto_camera.rotation_euler = (1.09748, -7.21219e-08, 0.694738)
scene.camera = ob_auto_camera
light_auto_sun = bpy.data.lights.new('AutoSun', 'SUN')
light_auto_sun.energy = 3.0
light_auto_sun.angle = 0.0523599
ob_auto_sun = bpy.data.objects.new('AutoSun', light_auto_sun)
scene.collection.objects.link(ob_auto_sun)
ob_auto_sun.rotation_euler = (0.872665, 0.174533, 0.523599)
bpy.context.view_layer.update()
